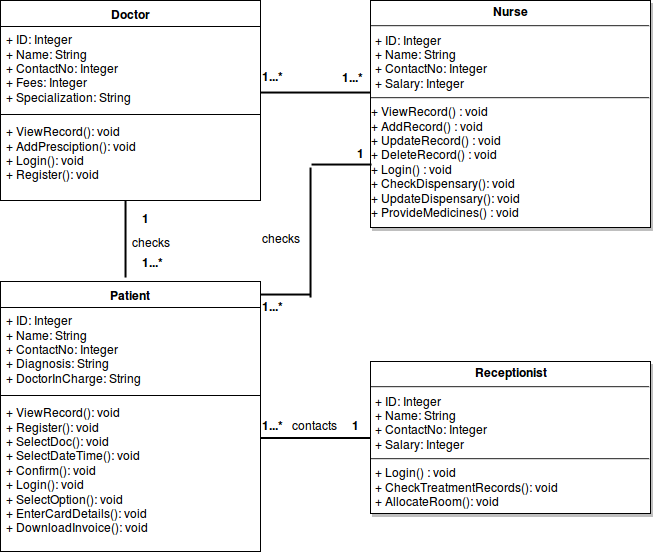

The diagram above was exported from draw.io. Its source (the exported page's mxGraphModel, read from the mxfile embedded in the PNG):
<mxGraphModel dx="1365" dy="714" grid="1" gridSize="10" guides="1" tooltips="1" connect="1" arrows="1" fold="1" page="1" pageScale="1" pageWidth="850" pageHeight="1100" background="#ffffff" math="0" shadow="0">
  <root>
    <mxCell id="0" />
    <mxCell id="1" parent="0" />
    <mxCell id="2" value="Patient" style="swimlane;html=1;fontStyle=1;align=center;verticalAlign=top;childLayout=stackLayout;horizontal=1;startSize=26;horizontalStack=0;resizeParent=1;resizeLast=0;collapsible=1;marginBottom=0;swimlaneFillColor=#ffffff;rounded=0;glass=0;strokeWidth=1;" parent="1" vertex="1">
      <mxGeometry x="80" y="804" width="260" height="270" as="geometry" />
    </mxCell>
    <mxCell id="3" value="&lt;span&gt;+ ID: Integer&lt;/span&gt;&lt;div&gt;+ Name: String&lt;/div&gt;&lt;div&gt;+ ContactNo: Integer&lt;/div&gt;&lt;div&gt;+ Diagnosis: String&lt;/div&gt;&lt;div&gt;+ DoctorInCharge: String&lt;/div&gt;" style="text;html=1;strokeColor=none;fillColor=none;align=left;verticalAlign=top;spacingLeft=4;spacingRight=4;whiteSpace=wrap;overflow=hidden;rotatable=0;points=[[0,0.5],[1,0.5]];portConstraint=eastwest;" parent="2" vertex="1">
      <mxGeometry y="26" width="260" height="84" as="geometry" />
    </mxCell>
    <mxCell id="4" value="" style="line;html=1;strokeWidth=1;fillColor=none;align=left;verticalAlign=middle;spacingTop=-1;spacingLeft=3;spacingRight=3;rotatable=0;labelPosition=right;points=[];portConstraint=eastwest;" parent="2" vertex="1">
      <mxGeometry y="110" width="260" height="8" as="geometry" />
    </mxCell>
    <mxCell id="5" value="&lt;div&gt;+ ViewRecord(): void&lt;/div&gt;&lt;div&gt;&lt;span&gt;+ Register(): void&lt;/span&gt;&lt;div&gt;+ SelectDoc(): void&lt;/div&gt;&lt;div&gt;+ SelectDateTime(): void&lt;/div&gt;&lt;div&gt;+ Confirm(): void&lt;/div&gt;&lt;/div&gt;&lt;div&gt;&lt;span&gt;+ Login(): void&lt;/span&gt;&lt;div&gt;+ SelectOption(): void&lt;/div&gt;&lt;div&gt;+ EnterCardDetails(): void&lt;/div&gt;&lt;div&gt;+ DownloadInvoice(): void&lt;/div&gt;&lt;/div&gt;" style="text;html=1;strokeColor=none;fillColor=none;align=left;verticalAlign=top;spacingLeft=4;spacingRight=4;whiteSpace=wrap;overflow=hidden;rotatable=0;points=[[0,0.5],[1,0.5]];portConstraint=eastwest;" parent="2" vertex="1">
      <mxGeometry y="118" width="260" height="152" as="geometry" />
    </mxCell>
    <mxCell id="6" value="Doctor" style="swimlane;html=1;fontStyle=1;align=center;verticalAlign=top;childLayout=stackLayout;horizontal=1;startSize=26;horizontalStack=0;resizeParent=1;resizeLast=0;collapsible=1;marginBottom=0;swimlaneFillColor=#ffffff;rounded=0;glass=0;strokeWidth=1;" parent="1" vertex="1">
      <mxGeometry x="80" y="523" width="260" height="200" as="geometry" />
    </mxCell>
    <mxCell id="7" value="+ ID: Integer&lt;div&gt;+ Name: String&lt;/div&gt;&lt;div&gt;+ ContactNo: Integer&lt;/div&gt;&lt;div&gt;+ Fees: Integer&lt;/div&gt;&lt;div&gt;+ Specialization: String&lt;/div&gt;" style="text;html=1;strokeColor=none;fillColor=none;align=left;verticalAlign=top;spacingLeft=4;spacingRight=4;whiteSpace=wrap;overflow=hidden;rotatable=0;points=[[0,0.5],[1,0.5]];portConstraint=eastwest;" parent="6" vertex="1">
      <mxGeometry y="26" width="260" height="84" as="geometry" />
    </mxCell>
    <mxCell id="8" value="" style="line;html=1;strokeWidth=1;fillColor=none;align=left;verticalAlign=middle;spacingTop=-1;spacingLeft=3;spacingRight=3;rotatable=0;labelPosition=right;points=[];portConstraint=eastwest;" parent="6" vertex="1">
      <mxGeometry y="110" width="260" height="8" as="geometry" />
    </mxCell>
    <mxCell id="9" value="&lt;div&gt;+ ViewRecord(): void&lt;/div&gt;&lt;div&gt;+ AddPresciption(): void&lt;/div&gt;&lt;div&gt;+ Login(): void&lt;/div&gt;&lt;div&gt;+ Register(): void&lt;/div&gt;" style="text;html=1;strokeColor=none;fillColor=none;align=left;verticalAlign=top;spacingLeft=4;spacingRight=4;whiteSpace=wrap;overflow=hidden;rotatable=0;points=[[0,0.5],[1,0.5]];portConstraint=eastwest;" parent="6" vertex="1">
      <mxGeometry y="118" width="260" height="82" as="geometry" />
    </mxCell>
    <mxCell id="10" value="&lt;p style=&quot;margin: 0px ; margin-top: 4px ; text-align: center&quot;&gt;&lt;b&gt;Nurse&lt;/b&gt;&lt;/p&gt;&lt;hr&gt;&lt;p style=&quot;margin: 0px ; margin-left: 4px&quot;&gt;+ ID: Integer&lt;br&gt;+ Name: String&lt;br&gt;+ ContactNo: Integer&lt;br&gt;+ Salary: Integer&lt;/p&gt;&lt;hr&gt;&lt;div&gt;&lt;div&gt;+ ViewRecord() : void&lt;/div&gt;&lt;div&gt;+ AddRecord() : void&lt;/div&gt;&lt;div&gt;+ UpdateRecord() : void&lt;/div&gt;&lt;div&gt;+ DeleteRecord() : void&lt;/div&gt;&lt;div&gt;&lt;span&gt;+ Login() : void&lt;/span&gt;&lt;/div&gt;&lt;div&gt;&lt;span&gt;+ CheckDispensary(): void&lt;/span&gt;&lt;/div&gt;&lt;div&gt;&lt;span&gt;+ UpdateDispensary(): void&amp;nbsp;&lt;/span&gt;&lt;/div&gt;&lt;div&gt;+ ProvideMedicines() : void&lt;/div&gt;&lt;/div&gt;&lt;div&gt;&lt;br&gt;&lt;/div&gt;" style="shadow=1;fillColor=#FFFFFF;gradientColor=none;verticalAlign=top;align=left;overflow=fill;fontSize=12;fontFamily=Helvetica;html=1" parent="1" vertex="1">
      <mxGeometry x="450" y="523" width="280" height="227" as="geometry" />
    </mxCell>
    <mxCell id="31" value="&lt;b&gt;1&lt;/b&gt;" style="text;html=1;resizable=0;points=[];autosize=1;align=left;verticalAlign=top;spacingTop=-4;" parent="1" vertex="1">
      <mxGeometry x="220" y="732" width="20" height="20" as="geometry" />
    </mxCell>
    <mxCell id="32" value="&lt;b&gt;1...*&lt;/b&gt;" style="text;html=1;resizable=0;points=[];autosize=1;align=left;verticalAlign=top;spacingTop=-4;" parent="1" vertex="1">
      <mxGeometry x="220" y="776" width="40" height="20" as="geometry" />
    </mxCell>
    <mxCell id="36" value="checks" style="text;html=1;resizable=0;points=[];autosize=1;align=left;verticalAlign=top;spacingTop=-4;" parent="1" vertex="1">
      <mxGeometry x="210" y="756" width="50" height="20" as="geometry" />
    </mxCell>
    <mxCell id="37" value="&lt;b&gt;1&lt;/b&gt;" style="text;html=1;resizable=0;points=[];autosize=1;align=left;verticalAlign=top;spacingTop=-4;" parent="1" vertex="1">
      <mxGeometry x="435" y="667" width="20" height="20" as="geometry" />
    </mxCell>
    <mxCell id="38" value="&lt;b&gt;1...*&lt;/b&gt;" style="text;html=1;resizable=0;points=[];autosize=1;align=left;verticalAlign=top;spacingTop=-4;" parent="1" vertex="1">
      <mxGeometry x="340" y="820" width="40" height="20" as="geometry" />
    </mxCell>
    <mxCell id="41" value="&lt;b&gt;1...*&lt;/b&gt;" style="text;html=1;resizable=0;points=[];autosize=1;align=left;verticalAlign=top;spacingTop=-4;" parent="1" vertex="1">
      <mxGeometry x="340" y="590" width="40" height="20" as="geometry" />
    </mxCell>
    <mxCell id="42" value="&lt;b&gt;1...*&lt;/b&gt;" style="text;html=1;resizable=0;points=[];autosize=1;align=left;verticalAlign=top;spacingTop=-4;" parent="1" vertex="1">
      <mxGeometry x="420" y="591" width="40" height="20" as="geometry" />
    </mxCell>
    <mxCell id="43" value="&lt;p style=&quot;margin: 0px ; margin-top: 4px ; text-align: center&quot;&gt;&lt;b&gt;Receptionist&lt;/b&gt;&lt;/p&gt;&lt;hr&gt;&lt;p style=&quot;margin: 0px ; margin-left: 4px&quot;&gt;+ ID: Integer&lt;br&gt;+ Name: String&lt;br&gt;+ ContactNo: Integer&lt;br&gt;+ Salary: Integer&lt;/p&gt;&lt;hr&gt;&lt;p style=&quot;margin: 0px ; margin-left: 4px&quot;&gt;+ Login() : void&lt;/p&gt;&lt;p style=&quot;margin: 0px ; margin-left: 4px&quot;&gt;+ CheckTreatmentRecords(): void&lt;/p&gt;&lt;p style=&quot;margin: 0px ; margin-left: 4px&quot;&gt;+ AllocateRoom(): void&lt;span&gt;&amp;nbsp;&lt;/span&gt;&lt;/p&gt;" style="shadow=1;fillColor=#FFFFFF;gradientColor=none;verticalAlign=top;align=left;overflow=fill;fontSize=12;fontFamily=Helvetica;html=1" parent="1" vertex="1">
      <mxGeometry x="450" y="884" width="280" height="152" as="geometry" />
    </mxCell>
    <mxCell id="55" value="contacts" style="text;html=1;resizable=0;points=[];autosize=1;align=left;verticalAlign=top;spacingTop=-4;" parent="1" vertex="1">
      <mxGeometry x="370" y="939" width="60" height="20" as="geometry" />
    </mxCell>
    <mxCell id="56" value="&lt;b&gt;1...*&lt;/b&gt;&lt;div&gt;&lt;b&gt;&lt;br&gt;&lt;/b&gt;&lt;/div&gt;" style="text;html=1;resizable=0;points=[];autosize=1;align=left;verticalAlign=top;spacingTop=-4;" parent="1" vertex="1">
      <mxGeometry x="340" y="939" width="40" height="30" as="geometry" />
    </mxCell>
    <mxCell id="57" value="&lt;b&gt;1&lt;/b&gt;" style="text;html=1;resizable=0;points=[];autosize=1;align=left;verticalAlign=top;spacingTop=-4;" parent="1" vertex="1">
      <mxGeometry x="430" y="939" width="20" height="20" as="geometry" />
    </mxCell>
    <mxCell id="62" value="" style="line;strokeWidth=2;html=1;" parent="1" vertex="1">
      <mxGeometry x="340" y="610" width="110" height="10" as="geometry" />
    </mxCell>
    <mxCell id="64" value="" style="line;strokeWidth=2;direction=south;html=1;" parent="1" vertex="1">
      <mxGeometry x="200" y="723" width="10" height="77" as="geometry" />
    </mxCell>
    <mxCell id="66" value="" style="line;strokeWidth=2;html=1;" parent="1" vertex="1">
      <mxGeometry x="340" y="870" width="110" height="181" as="geometry" />
    </mxCell>
    <mxCell id="70" value="" style="line;strokeWidth=2;html=1;" parent="1" vertex="1">
      <mxGeometry x="340" y="812" width="50" height="10" as="geometry" />
    </mxCell>
    <mxCell id="71" value="" style="line;strokeWidth=2;direction=south;html=1;" parent="1" vertex="1">
      <mxGeometry x="385" y="690" width="10" height="130" as="geometry" />
    </mxCell>
    <mxCell id="73" value="" style="line;strokeWidth=2;html=1;" parent="1" vertex="1">
      <mxGeometry x="391" y="682" width="60" height="10" as="geometry" />
    </mxCell>
    <mxCell id="74" value="checks" style="text;html=1;resizable=0;points=[];autosize=1;align=left;verticalAlign=top;spacingTop=-4;" parent="1" vertex="1">
      <mxGeometry x="340" y="752" width="50" height="20" as="geometry" />
    </mxCell>
  </root>
</mxGraphModel>